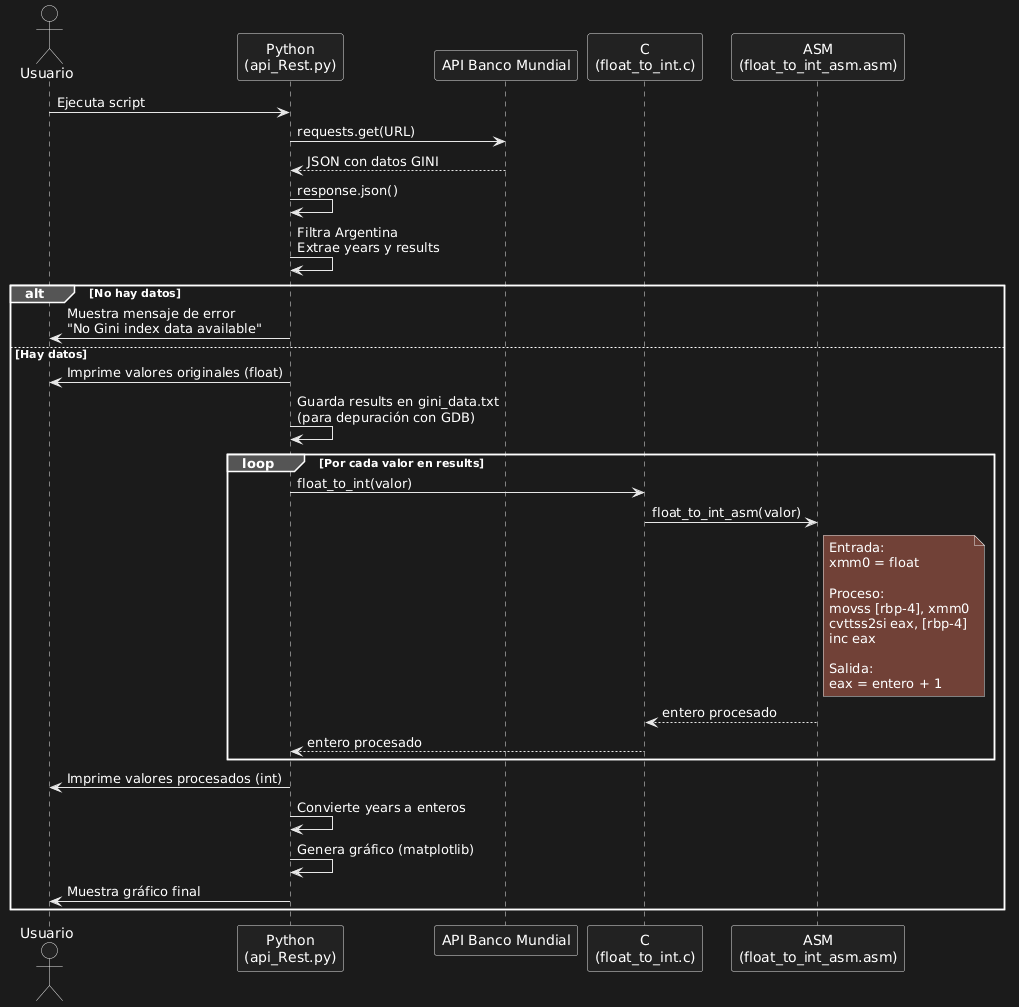

The diagram above was rendered by PlantUML. Its source (embedded in the PNG):
@startuml
actor Usuario

participant "Python\n(api_Rest.py)" as Py
participant "API Banco Mundial" as API
participant "C\n(float_to_int.c)" as C
participant "ASM\n(float_to_int_asm.asm)" as ASM

Usuario -> Py : Ejecuta script

Py -> API : requests.get(URL)
API --> Py : JSON con datos GINI

Py -> Py : response.json()
Py -> Py : Filtra Argentina\nExtrae years y results

alt No hay datos
    Py -> Usuario : Muestra mensaje de error\n"No Gini index data available"
else Hay datos
    Py -> Usuario : Imprime valores originales (float)

    Py -> Py : Guarda results en gini_data.txt\n(para depuración con GDB)

    loop Por cada valor en results
        Py -> C : float_to_int(valor)
        C -> ASM : float_to_int_asm(valor)

        note right of ASM
        Entrada:
        xmm0 = float

        Proceso:
        movss [rbp-4], xmm0
        cvttss2si eax, [rbp-4]
        inc eax

        Salida:
        eax = entero + 1
        end note

        ASM --> C : entero procesado
        C --> Py : entero procesado
    end

    Py -> Usuario : Imprime valores procesados (int)

    Py -> Py : Convierte years a enteros
    Py -> Py : Genera gráfico (matplotlib)

    Py -> Usuario : Muestra gráfico final
end
@enduml